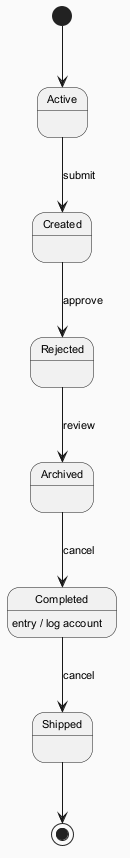

The diagram above was rendered by PlantUML. Its source (embedded in the PNG):
@startuml
skinparam backgroundColor #FAFAFA
skinparam classBackgroundColor #FFF3E0
skinparam classBorderColor #E65100
skinparam defaultFontSize 11
[*] --> Active
Active --> Created : submit
Created --> Rejected : approve
Rejected --> Archived : review
Archived --> Completed : cancel
Completed --> Shipped : cancel
Completed : entry / log account
Shipped --> [*]
@enduml